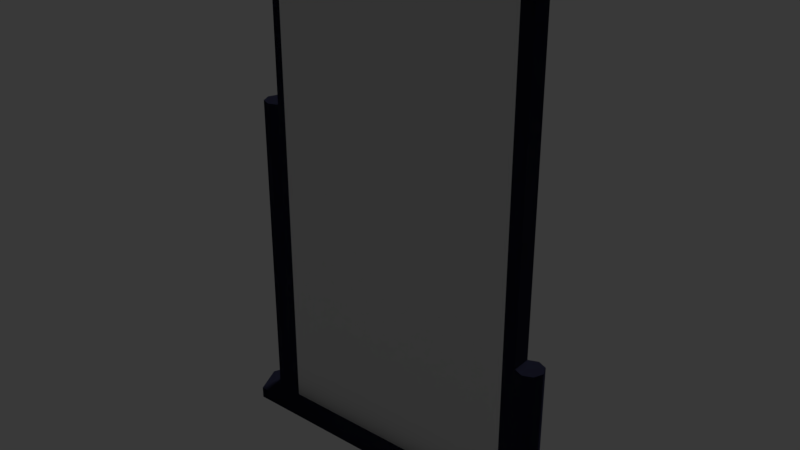 # Source: table-card.blend  (saved by Blender 2.78.0; exported with 4.5.12 LTS)
import bpy
from mathutils import Matrix  # noqa: F401  (used for matrix-valued properties, if any)

bpy.ops.wm.read_factory_settings(use_empty=True)
scene = bpy.context.scene
scene.name = 'Scene'

# ---- collections
col_collection_1 = bpy.data.collections.new('Collection 1'); scene.collection.children.link(col_collection_1)

# ---- images (referenced by path relative to the original .blend; pixels are not part of the script)
import os
ASSET_DIR = os.environ.get("B2B_ASSET_DIR", "")  # directory of the original .blend (textures are referenced by path, not embedded)
HERE = os.path.dirname(os.path.abspath(__file__))  # packed textures are extracted next to this script under _unpacked/

def load_image(name, relpath, width, height, colorspace="sRGB"):
    """Load a texture the original file referenced (path relative to the .blend, or extracted next to this script)."""
    p = next((c for c in (os.path.join(HERE, relpath), os.path.join(ASSET_DIR, relpath)) if relpath and os.path.exists(c)), "")
    if p:
        img = bpy.data.images.load(p, check_existing=True)
        img.name = name
    else:  # same state as the original file: an image datablock whose file is absent (Cycles renders it pink)
        img = bpy.data.images.new(name, width, height)
        img.source = "FILE"
        img.filepath = "//" + (relpath or name)
    img.colorspace_settings.name = colorspace
    return img
img_table_card = load_image('table-card', 'table-card.png', 1024, 1024, 'sRGB')

# ---- materials (node trees are filled in below, after node groups)
mat_material_001 = bpy.data.materials.new('Material.001')
mat_material_001.alpha_threshold = 0.0
mat_material_001.roughness = 0.5

# ---- material node trees
mat_material_001.use_nodes = True; mat_material_001.node_tree.nodes.clear()
_N = mat_material_001.node_tree.nodes; _L = mat_material_001.node_tree.links
n0 = _N.new('ShaderNodeBsdfAnisotropic'); n0.name = 'Glossy BSDF'; n0.location = (326, 358)
n0.distribution = 'GGX'
n0.inputs[1].default_value = 0.7012
n1 = _N.new('ShaderNodeBsdfDiffuse'); n1.name = 'Diffuse BSDF.001'; n1.location = (43, 662)
n1.inputs[1].default_value = 0.7667
n2 = _N.new('ShaderNodeMixShader'); n2.name = 'Mix Shader'; n2.location = (246, 786)
n2.inputs[0].default_value = 0.33
n3 = _N.new('ShaderNodeBsdfDiffuse'); n3.name = 'Diffuse BSDF'; n3.location = (-261, 346)
n3.inputs[0].default_value = (0.6584, 0.0, 0.00304, 1.0)
n3.inputs[1].default_value = 0.4223
n4 = _N.new('ShaderNodeRGB'); n4.name = 'RGB'; n4.location = (-224, 586)
n4.outputs[0].default_value = (0.002325, 0.002431, 0.004896, 1.0)
n5 = _N.new('ShaderNodeSubsurfaceScattering'); n5.name = 'Subsurface Scattering'; n5.location = (14, 463)
n5.falloff = 'BURLEY'
n5.inputs[1].default_value = 1.0
n5.inputs[2].default_value = (1.0, 1.0, 1.0)
n6 = _N.new('ShaderNodeOutputMaterial'); n6.name = 'Material Output'; n6.location = (535, 729)
n7 = _N.new('ShaderNodeTexImage'); n7.name = 'Image Texture'; n7.location = (-265, 887)
n7.width = 250
n7.image = img_table_card
_L.new(n5.outputs[0], n2.inputs[2])
_L.new(n1.outputs[0], n2.inputs[1])
_L.new(n2.outputs[0], n6.inputs[0])
_L.new(n4.outputs[0], n1.inputs[0])
_L.new(n4.outputs[0], n5.inputs[0])
n6.is_active_output = True

# ---- world
world_world = bpy.data.worlds.new('World'); scene.world = world_world
world_world.use_nodes = True; world_world.node_tree.nodes.clear()
_N = world_world.node_tree.nodes; _L = world_world.node_tree.links
n0 = _N.new('ShaderNodeOutputWorld'); n0.name = 'World Output'; n0.location = (300, 300)
n1 = _N.new('ShaderNodeBackground'); n1.name = 'Background'; n1.location = (10, 300)
n1.inputs[0].default_value = (0.04084, 0.04084, 0.04084, 1.0)
_L.new(n1.outputs[0], n0.inputs[0])
n0.is_active_output = True
world_world.color = (0.05088, 0.05088, 0.05088)
world_world.use_sun_shadow = False
world_world.sun_shadow_jitter_overblur = 0.0
world_world.cycles.sampling_method = 'MANUAL'
world_world.light_settings.ao_factor = 2.0

# ---- lights
light_hemi_001 = bpy.data.lights.new('Hemi.001', 'SUN')
light_hemi_001.transmission_factor = 0.0
light_hemi_001.angle = 0.1993
light_hemi_001.energy = 14.0
light_hemi_001.shadow_buffer_clip_start = 0.5
light_hemi_001.shadow_soft_size = 0.1
light_hemi_001.shadow_cascade_max_distance = 1000.0

# ---- meshes
me_cube_001 = bpy.data.meshes.new('Cube.001')
me_cube_001.from_pydata([(-0.07658, -0.01092, 0.006364), (-0.07658, -0.01092, 0.2729), (0.07493, -0.01092, 0.006364), (0.07493, -0.01092, 0.2729), (-0.07658, -0.01092, 0.1823), (0.07493, -0.01092, 0.08652)], [], [(2, 5, 3, 1, 4, 0)])
_uv = me_cube_001.uv_layers.new(name='UVMap')
_uv.uv.foreach_set('vector', [0.4556, 0.5662, 0.4556, 0.402, 0.4556, 0.02048, 0.78, 0.02048, 0.78, 0.206, 0.78, 0.5662])
me_cube_001.use_remesh_preserve_volume = False
me_cube_001.use_remesh_preserve_attributes = False
me_cube_001.use_mirror_vertex_groups = False
me_cube_001.update()
me_cube = bpy.data.meshes.new('Cube')
me_cube.from_pydata([(0.08014, -0.007362, 0.006364), (0.08014, -0.007362, 0.08654), (0.08014, 0.007362, 0.006364), (0.08014, 0.007362, 0.08654), (0.08535, 0.005206, 0.006364), (0.08535, 0.005206, 0.08654), (0.0875, 0.0, 0.006364), (0.0875, 0.0, 0.08654), (0.08535, -0.005206, 0.006364), (0.08535, -0.005206, 0.08654), (-0.08184, 0.007362, 0.006364), (-0.08184, 0.007362, 0.1823), (-0.08184, -0.007362, 0.006364), (-0.08184, -0.007362, 0.1823), (-0.08704, -0.005206, 0.006364), (-0.08704, -0.005206, 0.1823), (-0.0892, 0.0, 0.006364), (-0.0892, 0.0, 0.1823), (-0.08704, 0.005206, 0.006364), (-0.08704, 0.005206, 0.1823), (-0.07658, -0.005332, 0.006364), (-0.07658, -0.005332, 0.2729), (-0.07658, 0.00528, 0.006364), (-0.07658, 0.00528, 0.2729), (0.07493, -0.005332, 0.006364), (0.07493, -0.005332, 0.2729), (0.07493, 0.00528, 0.006364), (0.07493, 0.00528, 0.2729), (-0.07658, -0.005332, 0.1823), (-0.07658, 0.00528, 0.1823), (0.07493, 0.00528, 0.08652), (0.07493, -0.005332, 0.08652), (-0.09094, -0.01585, 1.49e-08), (-0.09094, -0.01585, 0.006366), (-0.09094, 0.01585, 1.49e-08), (-0.09094, 0.01585, 0.006366), (0.09094, -0.01585, 1.49e-08), (0.09094, -0.01585, 0.006366), (0.09094, 0.01585, 1.49e-08), (0.09094, 0.01585, 0.006366), (-0.09774, 0.0, 1.49e-08), (-0.09774, 0.0, 0.006366), (0.09774, 0.0, 1.49e-08), (0.09774, 0.0, 0.006366)], [], [(0, 1, 31, 24), (26, 30, 3, 2), (2, 3, 5, 4), (4, 5, 7, 6), (31, 1, 9, 7, 5, 3, 30), (6, 7, 9, 8), (8, 9, 1, 0), (10, 11, 29, 22), (20, 28, 13, 12), (12, 13, 15, 14), (29, 11, 19, 17, 15, 13, 28), (14, 15, 17, 16), (16, 17, 19, 18), (22, 29, 23, 27, 30, 26), (30, 27, 25, 31), (27, 23, 21, 25), (24, 31, 25, 21, 28, 20), (18, 19, 11, 10), (28, 21, 23, 29), (40, 41, 35, 34), (34, 35, 39, 38), (42, 43, 37, 36), (36, 37, 33, 32), (34, 38, 42, 36, 32, 40), (39, 6, 8, 0, 24, 20, 12, 14, 16, 33, 37, 43), (33, 16, 18, 10, 22, 26, 2, 4, 6, 39, 35, 41), (32, 33, 41, 40), (38, 39, 43, 42)])
_uv = me_cube.uv_layers.new(name='UVMap')
_uv.uv.foreach_set('vector', [0.4444, 0.5662, 0.4444, 0.402, 0.4556, 0.402, 0.4556, 0.5662, 0.3682, 0.5662, 0.3682, 0.402, 0.3793, 0.402, 0.3793, 0.5662, 0.3793, 0.5662, 0.3793, 0.402, 0.3905, 0.402, 0.3905, 0.5662, 0.2877, 0.6071, 0.2877, 0.7713, 0.2765, 0.7713, 0.2765, 0.6071, 0.5401, 0.6331, 0.529, 0.6373, 0.5178, 0.6328, 0.5132, 0.6222, 0.5178, 0.6115, 0.529, 0.6071, 0.5401, 0.6114, 0.2765, 0.6071, 0.2765, 0.7713, 0.2654, 0.7713, 0.2654, 0.6071, 0.4333, 0.5662, 0.4333, 0.402, 0.4444, 0.402, 0.4444, 0.5662, 0.03256, 0.5662, 0.03256, 0.206, 0.0438, 0.206, 0.0438, 0.5662, 0.78, 0.5662, 0.78, 0.206, 0.7912, 0.206, 0.7912, 0.5662, 0.7912, 0.5662, 0.7912, 0.206, 0.8024, 0.206, 0.8024, 0.5662, 0.4704, 0.633, 0.4592, 0.6373, 0.448, 0.6328, 0.4434, 0.6222, 0.448, 0.6115, 0.4592, 0.6071, 0.4704, 0.6113, 0.9559, 0.8218, 0.9559, 0.4617, 0.967, 0.4617, 0.967, 0.8218, 0.967, 0.8218, 0.967, 0.4617, 0.9782, 0.4617, 0.9782, 0.8218, 0.0438, 0.5662, 0.0438, 0.206, 0.0438, 0.02048, 0.3682, 0.02048, 0.3682, 0.402, 0.3682, 0.5662, 0.9786, 0.02048, 0.9786, 0.402, 0.9559, 0.402, 0.9559, 0.02048, 0.157, 0.6071, 0.157, 0.9173, 0.1343, 0.9173, 0.1343, 0.6071, 0.4556, 0.5662, 0.4556, 0.402, 0.4556, 0.02048, 0.78, 0.02048, 0.78, 0.206, 0.78, 0.5662, 0.02141, 0.5662, 0.02141, 0.206, 0.03256, 0.206, 0.03256, 0.5662, 0.1998, 0.7927, 0.1998, 0.6071, 0.2226, 0.6071, 0.2226, 0.7927, 0.4006, 0.6396, 0.3869, 0.6396, 0.3869, 0.6071, 0.4006, 0.6071, 0.03504, 0.9795, 0.02141, 0.9795, 0.02141, 0.6071, 0.03504, 0.6071, 0.3441, 0.6396, 0.3305, 0.6396, 0.3305, 0.6071, 0.3441, 0.6071, 0.07786, 0.6071, 0.09149, 0.6071, 0.09149, 0.9795, 0.07786, 0.9795, 0.8452, 0.4068, 0.8452, 0.03439, 0.8791, 0.02048, 0.9131, 0.03439, 0.9131, 0.4068, 0.8791, 0.4207, 0.8452, 0.848, 0.8791, 0.8409, 0.8903, 0.8365, 0.8949, 0.8259, 0.8905, 0.8152, 0.8905, 0.505, 0.8949, 0.4942, 0.8903, 0.4835, 0.8791, 0.4791, 0.9131, 0.4756, 0.9131, 0.848, 0.8791, 0.8619, 0.9131, 0.4756, 0.8791, 0.4791, 0.868, 0.4835, 0.8634, 0.4942, 0.8678, 0.505, 0.8678, 0.8152, 0.8634, 0.8259, 0.868, 0.8365, 0.8791, 0.8409, 0.8452, 0.848, 0.8452, 0.4756, 0.8791, 0.4617, 0.4006, 0.672, 0.3869, 0.672, 0.3869, 0.6396, 0.4006, 0.6396, 0.3441, 0.672, 0.3305, 0.672, 0.3305, 0.6396, 0.3441, 0.6396])
me_cube.materials.append(mat_material_001)
me_cube.use_remesh_preserve_volume = False
me_cube.use_remesh_preserve_attributes = False
me_cube.use_mirror_vertex_groups = False
me_cube.update()

# ---- objects
ob_paper = bpy.data.objects.new('paper', me_cube_001)
ob_hemi = bpy.data.objects.new('Hemi', light_hemi_001)
ob_stand = bpy.data.objects.new('stand', me_cube)

# ---- transforms, parenting, visibility, modifiers, constraints
ob_paper.location = (0.0, 0.003723, 0.0)
ob_paper.scale = (0.9176, 0.9711, 0.9711)
ob_paper.lineart.crease_threshold = 0.0
ob_hemi.location = (0.006862, 0.9933, 2.044)
ob_hemi.rotation_euler = (-0.4558, -9.774e-17, 2.267e-17)
ob_hemi.lineart.crease_threshold = 0.0
ob_stand.location = (0.0, 0.0, 0.0)
ob_stand.scale = (1.0, 1.0, 1.0)
ob_stand.lineart.crease_threshold = 0.0

# ---- collection membership
col_collection_1.objects.link(ob_paper)
col_collection_1.objects.link(ob_hemi)
col_collection_1.objects.link(ob_stand)

# ---- scene / render settings (as saved in the file)
scene.frame_start = 1; scene.frame_end = 250; scene.frame_set(1)
scene.render.engine = 'CYCLES'
scene.render.resolution_percentage = 50
scene.render.dither_intensity = 0.0
scene.cycles.use_denoising = False
scene.cycles.samples = 128
scene.cycles.sampling_pattern = 'TABULATED_SOBOL'
scene.cycles.light_sampling_threshold = 0.0
scene.cycles.use_adaptive_sampling = False
scene.cycles.use_light_tree = False
scene.cycles.blur_glossy = 0.0
scene.cycles.sample_clamp_indirect = 0.0
scene.view_settings.view_transform = 'Standard'
bpy.context.view_layer.update()

# ---- added for rendering (the .blend has no active camera): camera
cam_auto = bpy.data.cameras.new('AutoCamera')
cam_auto.lens = 50.0
cam_auto.sensor_width = 36.0
cam_auto.clip_end = 1000.0
ob_auto_camera = bpy.data.objects.new('AutoCamera', cam_auto)
scene.collection.objects.link(ob_auto_camera)
ob_auto_camera.location = (0.311944, -0.374333, 0.385993)
ob_auto_camera.rotation_euler = (1.09748, -7.21219e-08, 0.694738)
scene.camera = ob_auto_camera
bpy.context.view_layer.update()
